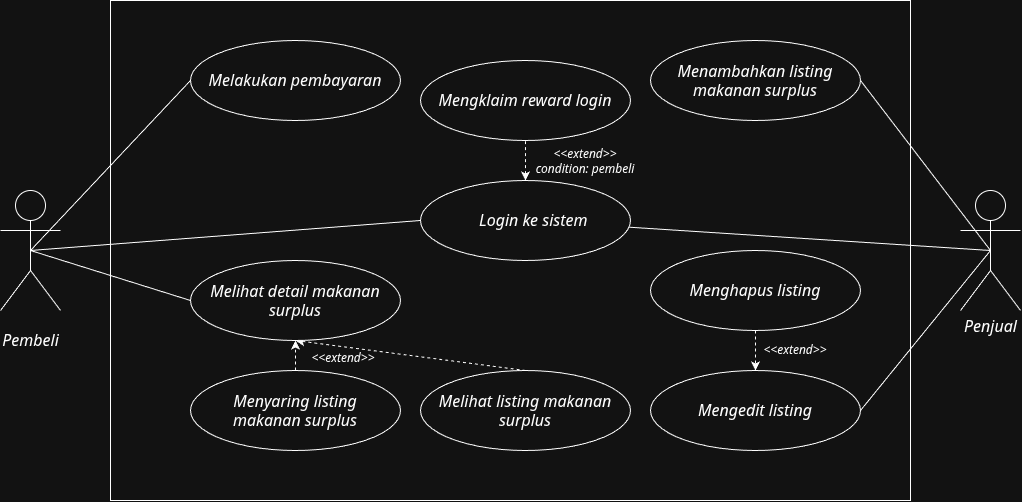

The diagram above was exported from draw.io. Its source (the exported page's mxGraphModel, read from the mxfile embedded in the PNG):
<mxGraphModel dx="1092" dy="570" grid="1" gridSize="10" guides="1" tooltips="1" connect="1" arrows="1" fold="1" page="1" pageScale="1" pageWidth="850" pageHeight="1100" math="0" shadow="0">
  <root>
    <mxCell id="0" />
    <mxCell id="1" parent="0" />
    <mxCell id="aviqegGduwYOi7eyHVWG-3" parent="1" style="rounded=0;whiteSpace=wrap;html=1;" value="" vertex="1">
      <mxGeometry height="500" width="800" x="150" y="20" as="geometry" />
    </mxCell>
    <mxCell id="aviqegGduwYOi7eyHVWG-14" edge="1" parent="1" source="aviqegGduwYOi7eyHVWG-1" style="rounded=0;orthogonalLoop=1;jettySize=auto;html=1;exitX=0.5;exitY=0.5;exitDx=0;exitDy=0;exitPerimeter=0;entryX=0;entryY=0.5;entryDx=0;entryDy=0;endArrow=none;endFill=0;" target="aviqegGduwYOi7eyHVWG-5">
      <mxGeometry relative="1" as="geometry" />
    </mxCell>
    <mxCell id="aviqegGduwYOi7eyHVWG-16" edge="1" parent="1" source="aviqegGduwYOi7eyHVWG-1" style="rounded=0;orthogonalLoop=1;jettySize=auto;html=1;exitX=0.5;exitY=0.5;exitDx=0;exitDy=0;exitPerimeter=0;entryX=0;entryY=0.5;entryDx=0;entryDy=0;endArrow=none;endFill=0;" target="aviqegGduwYOi7eyHVWG-7">
      <mxGeometry relative="1" as="geometry" />
    </mxCell>
    <mxCell id="aviqegGduwYOi7eyHVWG-20" edge="1" parent="1" source="aviqegGduwYOi7eyHVWG-1" style="rounded=0;orthogonalLoop=1;jettySize=auto;html=1;exitX=0.5;exitY=0.5;exitDx=0;exitDy=0;exitPerimeter=0;entryX=0;entryY=0.5;entryDx=0;entryDy=0;endArrow=none;endFill=0;" target="aviqegGduwYOi7eyHVWG-11">
      <mxGeometry relative="1" as="geometry" />
    </mxCell>
    <mxCell id="aviqegGduwYOi7eyHVWG-1" parent="1" style="shape=umlActor;verticalLabelPosition=bottom;verticalAlign=top;html=1;outlineConnect=0;" value="&lt;br&gt;&lt;div style=&quot;white-space: normal; text-align: -webkit-left;&quot;&gt;&lt;font face=&quot;Mona Sans VF, -apple-system, BlinkMacSystemFont, Segoe UI, Noto Sans Backtick Fix, Noto Sans, Helvetica, Arial, sans-serif, Apple Color Emoji, Segoe UI Emoji&quot;&gt;&lt;span style=&quot;font-size: 16px;&quot;&gt;&lt;i&gt;&lt;span style=&quot;background-color: transparent;&quot;&gt;Pembeli&lt;/span&gt;&lt;/i&gt;&lt;/span&gt;&lt;/font&gt;&lt;/div&gt;" vertex="1">
      <mxGeometry height="120" width="60" x="40" y="210" as="geometry" />
    </mxCell>
    <mxCell id="aviqegGduwYOi7eyHVWG-18" edge="1" parent="1" source="aviqegGduwYOi7eyHVWG-2" style="rounded=0;orthogonalLoop=1;jettySize=auto;html=1;exitX=0.5;exitY=0.5;exitDx=0;exitDy=0;exitPerimeter=0;entryX=1;entryY=0.5;entryDx=0;entryDy=0;endArrow=none;endFill=0;" target="aviqegGduwYOi7eyHVWG-10">
      <mxGeometry relative="1" as="geometry" />
    </mxCell>
    <mxCell id="aviqegGduwYOi7eyHVWG-19" edge="1" parent="1" source="aviqegGduwYOi7eyHVWG-2" style="rounded=0;orthogonalLoop=1;jettySize=auto;html=1;exitX=0.5;exitY=0.5;exitDx=0;exitDy=0;exitPerimeter=0;entryX=1;entryY=0.5;entryDx=0;entryDy=0;endArrow=none;endFill=0;" target="aviqegGduwYOi7eyHVWG-9">
      <mxGeometry relative="1" as="geometry" />
    </mxCell>
    <mxCell id="aviqegGduwYOi7eyHVWG-21" edge="1" parent="1" source="aviqegGduwYOi7eyHVWG-2" style="rounded=0;orthogonalLoop=1;jettySize=auto;html=1;exitX=0.5;exitY=0.5;exitDx=0;exitDy=0;exitPerimeter=0;endArrow=none;endFill=0;" target="aviqegGduwYOi7eyHVWG-11">
      <mxGeometry relative="1" as="geometry" />
    </mxCell>
    <mxCell id="aviqegGduwYOi7eyHVWG-2" parent="1" style="shape=umlActor;verticalLabelPosition=bottom;verticalAlign=top;html=1;outlineConnect=0;" value="&lt;i style=&quot;font-family: &amp;quot;Mona Sans VF&amp;quot;, -apple-system, BlinkMacSystemFont, &amp;quot;Segoe UI&amp;quot;, &amp;quot;Noto Sans Backtick Fix&amp;quot;, &amp;quot;Noto Sans&amp;quot;, Helvetica, Arial, sans-serif, &amp;quot;Apple Color Emoji&amp;quot;, &amp;quot;Segoe UI Emoji&amp;quot;; font-size: 16px; text-align: -webkit-left; white-space: normal;&quot;&gt;Penjual&lt;/i&gt;" vertex="1">
      <mxGeometry height="120" width="60" x="1000" y="210" as="geometry" />
    </mxCell>
    <mxCell id="aviqegGduwYOi7eyHVWG-5" parent="1" style="ellipse;whiteSpace=wrap;html=1;shapeInside=1;" value="&lt;em style=&quot;box-sizing: border-box; margin-bottom: 0px; font-family: &amp;quot;Mona Sans VF&amp;quot;, -apple-system, BlinkMacSystemFont, &amp;quot;Segoe UI&amp;quot;, &amp;quot;Noto Sans Backtick Fix&amp;quot;, &amp;quot;Noto Sans&amp;quot;, Helvetica, Arial, sans-serif, &amp;quot;Apple Color Emoji&amp;quot;, &amp;quot;Segoe UI Emoji&amp;quot;; font-size: 16px; text-align: -webkit-left; color: light-dark(rgb(240, 246, 252), rgb(255, 255, 255));&quot;&gt;Melakukan pembayaran&lt;/em&gt;" vertex="1">
      <mxGeometry height="80" width="210" x="230" y="60" as="geometry" />
    </mxCell>
    <mxCell id="aviqegGduwYOi7eyHVWG-26" edge="1" parent="1" source="aviqegGduwYOi7eyHVWG-6" style="rounded=0;orthogonalLoop=1;jettySize=auto;html=1;exitX=0.5;exitY=0;exitDx=0;exitDy=0;entryX=0.5;entryY=1;entryDx=0;entryDy=0;dashed=1;" target="aviqegGduwYOi7eyHVWG-7">
      <mxGeometry relative="1" as="geometry" />
    </mxCell>
    <mxCell id="aviqegGduwYOi7eyHVWG-6" parent="1" style="ellipse;whiteSpace=wrap;html=1;shapeInside=1;" value="&lt;em style=&quot;box-sizing: border-box; margin-bottom: 0px; font-family: &amp;quot;Mona Sans VF&amp;quot;, -apple-system, BlinkMacSystemFont, &amp;quot;Segoe UI&amp;quot;, &amp;quot;Noto Sans Backtick Fix&amp;quot;, &amp;quot;Noto Sans&amp;quot;, Helvetica, Arial, sans-serif, &amp;quot;Apple Color Emoji&amp;quot;, &amp;quot;Segoe UI Emoji&amp;quot;; font-size: 16px; text-align: -webkit-left; color: light-dark(rgb(240, 246, 252), rgb(255, 255, 255));&quot;&gt;Melihat listing makanan surplus&lt;/em&gt;" vertex="1">
      <mxGeometry height="80" width="210" x="460" y="390" as="geometry" />
    </mxCell>
    <mxCell id="aviqegGduwYOi7eyHVWG-7" parent="1" style="ellipse;whiteSpace=wrap;html=1;shapeInside=1;" value="&lt;em style=&quot;box-sizing: border-box; margin-bottom: 0px; font-family: &amp;quot;Mona Sans VF&amp;quot;, -apple-system, BlinkMacSystemFont, &amp;quot;Segoe UI&amp;quot;, &amp;quot;Noto Sans Backtick Fix&amp;quot;, &amp;quot;Noto Sans&amp;quot;, Helvetica, Arial, sans-serif, &amp;quot;Apple Color Emoji&amp;quot;, &amp;quot;Segoe UI Emoji&amp;quot;; font-size: 16px; text-align: -webkit-left; color: light-dark(rgb(240, 246, 252), rgb(255, 255, 255));&quot;&gt;Melihat detail makanan surplus&lt;/em&gt;" vertex="1">
      <mxGeometry height="80" width="210" x="230" y="280" as="geometry" />
    </mxCell>
    <mxCell id="aviqegGduwYOi7eyHVWG-25" edge="1" parent="1" source="aviqegGduwYOi7eyHVWG-8" style="edgeStyle=orthogonalEdgeStyle;rounded=0;orthogonalLoop=1;jettySize=auto;html=1;exitX=0.5;exitY=0;exitDx=0;exitDy=0;entryX=0.5;entryY=1;entryDx=0;entryDy=0;dashed=1;" target="aviqegGduwYOi7eyHVWG-7">
      <mxGeometry relative="1" as="geometry" />
    </mxCell>
    <mxCell id="aviqegGduwYOi7eyHVWG-8" parent="1" style="ellipse;whiteSpace=wrap;html=1;shapeInside=1;" value="&lt;em style=&quot;box-sizing: border-box; margin-bottom: 0px; font-family: &amp;quot;Mona Sans VF&amp;quot;, -apple-system, BlinkMacSystemFont, &amp;quot;Segoe UI&amp;quot;, &amp;quot;Noto Sans Backtick Fix&amp;quot;, &amp;quot;Noto Sans&amp;quot;, Helvetica, Arial, sans-serif, &amp;quot;Apple Color Emoji&amp;quot;, &amp;quot;Segoe UI Emoji&amp;quot;; font-size: 16px; text-align: -webkit-left; color: light-dark(rgb(240, 246, 252), rgb(255, 255, 255));&quot;&gt;Menyaring listing makanan surplus&lt;/em&gt;" vertex="1">
      <mxGeometry height="80" width="210" x="230" y="390" as="geometry" />
    </mxCell>
    <mxCell id="aviqegGduwYOi7eyHVWG-9" parent="1" style="ellipse;whiteSpace=wrap;html=1;shapeInside=1;" value="&lt;em style=&quot;box-sizing: border-box; margin-bottom: 0px; font-family: &amp;quot;Mona Sans VF&amp;quot;, -apple-system, BlinkMacSystemFont, &amp;quot;Segoe UI&amp;quot;, &amp;quot;Noto Sans Backtick Fix&amp;quot;, &amp;quot;Noto Sans&amp;quot;, Helvetica, Arial, sans-serif, &amp;quot;Apple Color Emoji&amp;quot;, &amp;quot;Segoe UI Emoji&amp;quot;; font-size: 16px; text-align: -webkit-left; color: light-dark(rgb(240, 246, 252), rgb(255, 255, 255));&quot;&gt;Menambahkan listing makanan surplus&lt;/em&gt;" vertex="1">
      <mxGeometry height="80" width="210" x="690" y="60" as="geometry" />
    </mxCell>
    <mxCell id="aviqegGduwYOi7eyHVWG-10" parent="1" style="ellipse;whiteSpace=wrap;html=1;shapeInside=1;" value="&lt;em style=&quot;box-sizing: border-box; margin-bottom: 0px; text-align: -webkit-left;&quot;&gt;&lt;font face=&quot;Mona Sans VF, -apple-system, BlinkMacSystemFont, Segoe UI, Noto Sans Backtick Fix, Noto Sans, Helvetica, Arial, sans-serif, Apple Color Emoji, Segoe UI Emoji&quot;&gt;&lt;span style=&quot;font-size: 16px;&quot;&gt;Mengedit listing&lt;/span&gt;&lt;/font&gt;&lt;/em&gt;" vertex="1">
      <mxGeometry height="80" width="210" x="690" y="390" as="geometry" />
    </mxCell>
    <mxCell id="aviqegGduwYOi7eyHVWG-22" edge="1" parent="1" source="aviqegGduwYOi7eyHVWG-11" style="edgeStyle=orthogonalEdgeStyle;rounded=0;orthogonalLoop=1;jettySize=auto;html=1;exitX=0.5;exitY=0;exitDx=0;exitDy=0;entryX=0.5;entryY=1;entryDx=0;entryDy=0;endArrow=none;endFill=0;dashed=1;startArrow=classic;startFill=1;" target="aviqegGduwYOi7eyHVWG-13">
      <mxGeometry relative="1" as="geometry" />
    </mxCell>
    <mxCell id="aviqegGduwYOi7eyHVWG-11" parent="1" style="ellipse;whiteSpace=wrap;html=1;shapeInside=1;" value="&lt;br&gt;&lt;div style=&quot;text-align: -webkit-left;&quot;&gt;&lt;font face=&quot;Mona Sans VF, -apple-system, BlinkMacSystemFont, Segoe UI, Noto Sans Backtick Fix, Noto Sans, Helvetica, Arial, sans-serif, Apple Color Emoji, Segoe UI Emoji&quot;&gt;&lt;span style=&quot;font-size: 16px; white-space: normal;&quot;&gt;&lt;i&gt;&lt;span style=&quot;white-space: pre; background-color: transparent;&quot;&gt;&#09;&lt;span style=&quot;white-space: pre;&quot;&gt;&#09;&lt;/span&gt;&lt;/span&gt;&lt;span style=&quot;background-color: transparent;&quot;&gt;Login ke sistem&lt;/span&gt;&lt;/i&gt;&lt;/span&gt;&lt;/font&gt;&lt;/div&gt;" vertex="1">
      <mxGeometry height="80" width="210" x="460" y="200" as="geometry" />
    </mxCell>
    <mxCell id="aviqegGduwYOi7eyHVWG-13" parent="1" style="ellipse;whiteSpace=wrap;html=1;shapeInside=1;" value="&lt;em style=&quot;box-sizing: border-box; margin-bottom: 0px; text-align: -webkit-left;&quot;&gt;&lt;font face=&quot;Mona Sans VF, -apple-system, BlinkMacSystemFont, Segoe UI, Noto Sans Backtick Fix, Noto Sans, Helvetica, Arial, sans-serif, Apple Color Emoji, Segoe UI Emoji&quot;&gt;&lt;span style=&quot;font-size: 16px;&quot;&gt;Mengklaim reward login&lt;/span&gt;&lt;/font&gt;&lt;/em&gt;" vertex="1">
      <mxGeometry height="80" width="210" x="460" y="80" as="geometry" />
    </mxCell>
    <mxCell id="aviqegGduwYOi7eyHVWG-24" parent="1" style="text;html=1;whiteSpace=wrap;strokeColor=none;fillColor=none;align=center;verticalAlign=middle;rounded=0;" value="&lt;div style=&quot;&quot;&gt;&lt;font face=&quot;Mona Sans VF, -apple-system, BlinkMacSystemFont, Segoe UI, Noto Sans Backtick Fix, Noto Sans, Helvetica, Arial, sans-serif, Apple Color Emoji, Segoe UI Emoji&quot;&gt;&lt;i style=&quot;&quot;&gt;&amp;lt;&amp;lt;extend&amp;gt;&amp;gt;&lt;/i&gt;&lt;/font&gt;&lt;/div&gt;&lt;div style=&quot;&quot;&gt;&lt;font face=&quot;Mona Sans VF, -apple-system, BlinkMacSystemFont, Segoe UI, Noto Sans Backtick Fix, Noto Sans, Helvetica, Arial, sans-serif, Apple Color Emoji, Segoe UI Emoji&quot;&gt;&lt;i style=&quot;&quot;&gt;condition: pembeli&lt;/i&gt;&lt;/font&gt;&lt;/div&gt;" vertex="1">
      <mxGeometry height="30" width="230" x="510" y="166" as="geometry" />
    </mxCell>
    <mxCell id="aviqegGduwYOi7eyHVWG-27" parent="1" style="text;html=1;whiteSpace=wrap;strokeColor=none;fillColor=none;align=center;verticalAlign=middle;rounded=0;" value="&lt;div style=&quot;&quot;&gt;&lt;font face=&quot;Mona Sans VF, -apple-system, BlinkMacSystemFont, Segoe UI, Noto Sans Backtick Fix, Noto Sans, Helvetica, Arial, sans-serif, Apple Color Emoji, Segoe UI Emoji&quot;&gt;&lt;i style=&quot;&quot;&gt;&amp;lt;&amp;lt;extend&amp;gt;&amp;gt;&lt;/i&gt;&lt;/font&gt;&lt;/div&gt;" vertex="1">
      <mxGeometry height="30" width="230" x="268" y="363" as="geometry" />
    </mxCell>
    <mxCell id="kjv43r-WQEwtIfgBjVkA-3" edge="1" parent="1" source="kjv43r-WQEwtIfgBjVkA-2" style="edgeStyle=orthogonalEdgeStyle;rounded=0;orthogonalLoop=1;jettySize=auto;html=1;dashed=1;" target="aviqegGduwYOi7eyHVWG-10">
      <mxGeometry relative="1" as="geometry" />
    </mxCell>
    <mxCell id="kjv43r-WQEwtIfgBjVkA-2" parent="1" style="ellipse;whiteSpace=wrap;html=1;shapeInside=1;" value="&lt;em style=&quot;box-sizing: border-box; margin-bottom: 0px; font-family: &amp;quot;Mona Sans VF&amp;quot;, -apple-system, BlinkMacSystemFont, &amp;quot;Segoe UI&amp;quot;, &amp;quot;Noto Sans Backtick Fix&amp;quot;, &amp;quot;Noto Sans&amp;quot;, Helvetica, Arial, sans-serif, &amp;quot;Apple Color Emoji&amp;quot;, &amp;quot;Segoe UI Emoji&amp;quot;; font-size: 16px; text-align: -webkit-left; color: light-dark(rgb(240, 246, 252), rgb(255, 255, 255));&quot;&gt;Menghapus listing&lt;/em&gt;" vertex="1">
      <mxGeometry height="80" width="210" x="690" y="270" as="geometry" />
    </mxCell>
    <mxCell id="kjv43r-WQEwtIfgBjVkA-4" parent="1" style="text;html=1;whiteSpace=wrap;strokeColor=none;fillColor=none;align=center;verticalAlign=middle;rounded=0;" value="&lt;div style=&quot;&quot;&gt;&lt;font face=&quot;Mona Sans VF, -apple-system, BlinkMacSystemFont, Segoe UI, Noto Sans Backtick Fix, Noto Sans, Helvetica, Arial, sans-serif, Apple Color Emoji, Segoe UI Emoji&quot;&gt;&lt;i style=&quot;&quot;&gt;&amp;lt;&amp;lt;extend&amp;gt;&amp;gt;&lt;/i&gt;&lt;/font&gt;&lt;/div&gt;" vertex="1">
      <mxGeometry height="30" width="230" x="720" y="355" as="geometry" />
    </mxCell>
  </root>
</mxGraphModel>